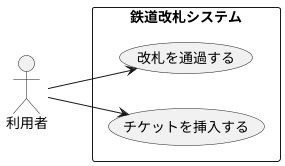

The diagram above was rendered by PlantUML. Its source (embedded in the PNG):
@startuml
left to right direction
actor 利用者 as user
rectangle 鉄道改札システム {
  usecase "チケットを挿入する" as UC1
  usecase "改札を通過する" as UC2
}
user --> UC1
user --> UC2
@enduml